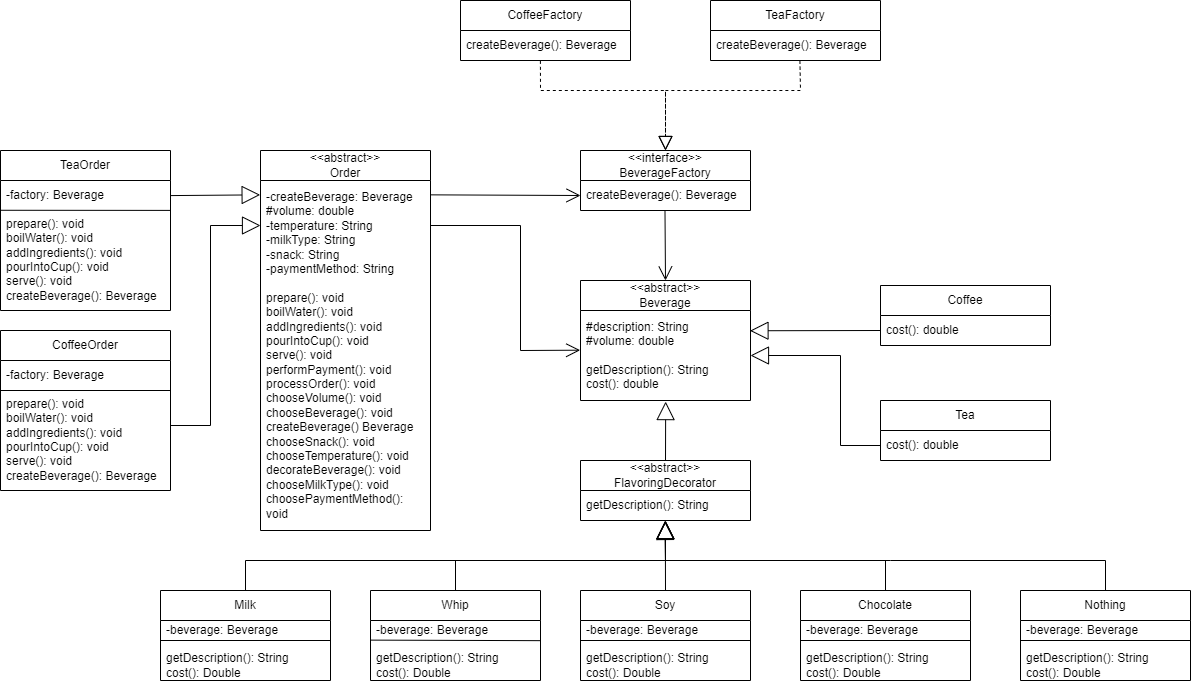

The diagram above was exported from draw.io. Its source (the exported page's mxGraphModel, read from the mxfile embedded in the PNG):
<mxGraphModel dx="2672" dy="2002" grid="1" gridSize="10" guides="1" tooltips="1" connect="1" arrows="1" fold="1" page="1" pageScale="1" pageWidth="827" pageHeight="1169" math="0" shadow="0">
  <root>
    <mxCell id="0" />
    <mxCell id="1" parent="0" />
    <mxCell id="dvL3ULAn4Zm0bE4PdGC7-1" value="&amp;lt;&amp;lt;interface&amp;gt;&amp;gt;&lt;br&gt;BeverageFactory" style="swimlane;fontStyle=0;childLayout=stackLayout;horizontal=1;startSize=30;horizontalStack=0;resizeParent=1;resizeParentMax=0;resizeLast=0;collapsible=1;marginBottom=0;whiteSpace=wrap;html=1;" vertex="1" parent="1">
      <mxGeometry x="160" y="40" width="170" height="60" as="geometry" />
    </mxCell>
    <mxCell id="dvL3ULAn4Zm0bE4PdGC7-3" value="createBeverage(): Beverage" style="text;strokeColor=none;fillColor=none;align=left;verticalAlign=middle;spacingLeft=4;spacingRight=4;overflow=hidden;points=[[0,0.5],[1,0.5]];portConstraint=eastwest;rotatable=0;whiteSpace=wrap;html=1;" vertex="1" parent="dvL3ULAn4Zm0bE4PdGC7-1">
      <mxGeometry y="30" width="170" height="30" as="geometry" />
    </mxCell>
    <mxCell id="dvL3ULAn4Zm0bE4PdGC7-5" value="&amp;lt;&amp;lt;abstract&amp;gt;&amp;gt;&lt;br&gt;Beverage" style="swimlane;fontStyle=0;childLayout=stackLayout;horizontal=1;startSize=30;horizontalStack=0;resizeParent=1;resizeParentMax=0;resizeLast=0;collapsible=1;marginBottom=0;whiteSpace=wrap;html=1;" vertex="1" parent="1">
      <mxGeometry x="160" y="170" width="170" height="120" as="geometry" />
    </mxCell>
    <mxCell id="dvL3ULAn4Zm0bE4PdGC7-6" value="#description: String&lt;br&gt;#volume: double&lt;br&gt;&lt;br&gt;getDescription(): String&lt;br&gt;cost(): double" style="text;strokeColor=none;fillColor=none;align=left;verticalAlign=middle;spacingLeft=4;spacingRight=4;overflow=hidden;points=[[0,0.5],[1,0.5]];portConstraint=eastwest;rotatable=0;whiteSpace=wrap;html=1;" vertex="1" parent="dvL3ULAn4Zm0bE4PdGC7-5">
      <mxGeometry y="30" width="170" height="90" as="geometry" />
    </mxCell>
    <mxCell id="dvL3ULAn4Zm0bE4PdGC7-8" value="Milk" style="swimlane;fontStyle=0;childLayout=stackLayout;horizontal=1;startSize=30;horizontalStack=0;resizeParent=1;resizeParentMax=0;resizeLast=0;collapsible=1;marginBottom=0;whiteSpace=wrap;html=1;" vertex="1" parent="1">
      <mxGeometry x="-260" y="480" width="170" height="90" as="geometry" />
    </mxCell>
    <mxCell id="dvL3ULAn4Zm0bE4PdGC7-63" value="" style="endArrow=none;html=1;rounded=0;exitX=0;exitY=0.327;exitDx=0;exitDy=0;entryX=1;entryY=0.336;entryDx=0;entryDy=0;entryPerimeter=0;exitPerimeter=0;" edge="1" parent="dvL3ULAn4Zm0bE4PdGC7-8">
      <mxGeometry width="50" height="50" relative="1" as="geometry">
        <mxPoint y="50" as="sourcePoint" />
        <mxPoint x="170" y="50" as="targetPoint" />
      </mxGeometry>
    </mxCell>
    <mxCell id="dvL3ULAn4Zm0bE4PdGC7-9" value="-beverage: Beverage&lt;br&gt;&lt;br&gt;getDescription(): String&lt;br&gt;cost(): Double" style="text;strokeColor=none;fillColor=none;align=left;verticalAlign=middle;spacingLeft=4;spacingRight=4;overflow=hidden;points=[[0,0.5],[1,0.5]];portConstraint=eastwest;rotatable=0;whiteSpace=wrap;html=1;" vertex="1" parent="dvL3ULAn4Zm0bE4PdGC7-8">
      <mxGeometry y="30" width="170" height="60" as="geometry" />
    </mxCell>
    <mxCell id="dvL3ULAn4Zm0bE4PdGC7-10" value="Soy" style="swimlane;fontStyle=0;childLayout=stackLayout;horizontal=1;startSize=30;horizontalStack=0;resizeParent=1;resizeParentMax=0;resizeLast=0;collapsible=1;marginBottom=0;whiteSpace=wrap;html=1;" vertex="1" parent="1">
      <mxGeometry x="160" y="480" width="170" height="90" as="geometry" />
    </mxCell>
    <mxCell id="dvL3ULAn4Zm0bE4PdGC7-64" value="" style="endArrow=none;html=1;rounded=0;exitX=0;exitY=0.327;exitDx=0;exitDy=0;entryX=1;entryY=0.336;entryDx=0;entryDy=0;entryPerimeter=0;exitPerimeter=0;" edge="1" parent="dvL3ULAn4Zm0bE4PdGC7-10">
      <mxGeometry width="50" height="50" relative="1" as="geometry">
        <mxPoint y="50" as="sourcePoint" />
        <mxPoint x="170" y="50" as="targetPoint" />
      </mxGeometry>
    </mxCell>
    <mxCell id="dvL3ULAn4Zm0bE4PdGC7-59" value="-beverage: Beverage&lt;br&gt;&lt;br&gt;getDescription(): String&lt;br&gt;cost(): Double" style="text;strokeColor=none;fillColor=none;align=left;verticalAlign=middle;spacingLeft=4;spacingRight=4;overflow=hidden;points=[[0,0.5],[1,0.5]];portConstraint=eastwest;rotatable=0;whiteSpace=wrap;html=1;" vertex="1" parent="dvL3ULAn4Zm0bE4PdGC7-10">
      <mxGeometry y="30" width="170" height="60" as="geometry" />
    </mxCell>
    <mxCell id="dvL3ULAn4Zm0bE4PdGC7-12" value="Whip" style="swimlane;fontStyle=0;childLayout=stackLayout;horizontal=1;startSize=30;horizontalStack=0;resizeParent=1;resizeParentMax=0;resizeLast=0;collapsible=1;marginBottom=0;whiteSpace=wrap;html=1;" vertex="1" parent="1">
      <mxGeometry x="-50" y="480" width="170" height="90" as="geometry" />
    </mxCell>
    <mxCell id="dvL3ULAn4Zm0bE4PdGC7-58" value="-beverage: Beverage&lt;br&gt;&lt;br&gt;getDescription(): String&lt;br&gt;cost(): Double" style="text;strokeColor=none;fillColor=none;align=left;verticalAlign=middle;spacingLeft=4;spacingRight=4;overflow=hidden;points=[[0,0.5],[1,0.5]];portConstraint=eastwest;rotatable=0;whiteSpace=wrap;html=1;" vertex="1" parent="dvL3ULAn4Zm0bE4PdGC7-12">
      <mxGeometry y="30" width="170" height="60" as="geometry" />
    </mxCell>
    <mxCell id="dvL3ULAn4Zm0bE4PdGC7-62" value="" style="endArrow=none;html=1;rounded=0;exitX=0;exitY=0.327;exitDx=0;exitDy=0;entryX=1;entryY=0.336;entryDx=0;entryDy=0;entryPerimeter=0;exitPerimeter=0;" edge="1" parent="dvL3ULAn4Zm0bE4PdGC7-12" source="dvL3ULAn4Zm0bE4PdGC7-58" target="dvL3ULAn4Zm0bE4PdGC7-58">
      <mxGeometry width="50" height="50" relative="1" as="geometry">
        <mxPoint x="240" y="30" as="sourcePoint" />
        <mxPoint x="290" y="-20" as="targetPoint" />
      </mxGeometry>
    </mxCell>
    <mxCell id="dvL3ULAn4Zm0bE4PdGC7-14" value="Chocolate" style="swimlane;fontStyle=0;childLayout=stackLayout;horizontal=1;startSize=30;horizontalStack=0;resizeParent=1;resizeParentMax=0;resizeLast=0;collapsible=1;marginBottom=0;whiteSpace=wrap;html=1;" vertex="1" parent="1">
      <mxGeometry x="380" y="480" width="170" height="90" as="geometry" />
    </mxCell>
    <mxCell id="dvL3ULAn4Zm0bE4PdGC7-65" value="" style="endArrow=none;html=1;rounded=0;exitX=0;exitY=0.327;exitDx=0;exitDy=0;entryX=1;entryY=0.336;entryDx=0;entryDy=0;entryPerimeter=0;exitPerimeter=0;" edge="1" parent="dvL3ULAn4Zm0bE4PdGC7-14">
      <mxGeometry width="50" height="50" relative="1" as="geometry">
        <mxPoint y="50" as="sourcePoint" />
        <mxPoint x="170" y="50" as="targetPoint" />
      </mxGeometry>
    </mxCell>
    <mxCell id="dvL3ULAn4Zm0bE4PdGC7-60" value="-beverage: Beverage&lt;br&gt;&lt;br&gt;getDescription(): String&lt;br&gt;cost(): Double" style="text;strokeColor=none;fillColor=none;align=left;verticalAlign=middle;spacingLeft=4;spacingRight=4;overflow=hidden;points=[[0,0.5],[1,0.5]];portConstraint=eastwest;rotatable=0;whiteSpace=wrap;html=1;" vertex="1" parent="dvL3ULAn4Zm0bE4PdGC7-14">
      <mxGeometry y="30" width="170" height="60" as="geometry" />
    </mxCell>
    <mxCell id="dvL3ULAn4Zm0bE4PdGC7-16" value="Nothing" style="swimlane;fontStyle=0;childLayout=stackLayout;horizontal=1;startSize=30;horizontalStack=0;resizeParent=1;resizeParentMax=0;resizeLast=0;collapsible=1;marginBottom=0;whiteSpace=wrap;html=1;" vertex="1" parent="1">
      <mxGeometry x="600" y="480" width="170" height="90" as="geometry" />
    </mxCell>
    <mxCell id="dvL3ULAn4Zm0bE4PdGC7-66" value="" style="endArrow=none;html=1;rounded=0;exitX=0;exitY=0.327;exitDx=0;exitDy=0;entryX=1;entryY=0.336;entryDx=0;entryDy=0;entryPerimeter=0;exitPerimeter=0;" edge="1" parent="dvL3ULAn4Zm0bE4PdGC7-16">
      <mxGeometry width="50" height="50" relative="1" as="geometry">
        <mxPoint y="50" as="sourcePoint" />
        <mxPoint x="170" y="50" as="targetPoint" />
      </mxGeometry>
    </mxCell>
    <mxCell id="dvL3ULAn4Zm0bE4PdGC7-61" value="-beverage: Beverage&lt;br&gt;&lt;br&gt;getDescription(): String&lt;br&gt;cost(): Double" style="text;strokeColor=none;fillColor=none;align=left;verticalAlign=middle;spacingLeft=4;spacingRight=4;overflow=hidden;points=[[0,0.5],[1,0.5]];portConstraint=eastwest;rotatable=0;whiteSpace=wrap;html=1;" vertex="1" parent="dvL3ULAn4Zm0bE4PdGC7-16">
      <mxGeometry y="30" width="170" height="60" as="geometry" />
    </mxCell>
    <mxCell id="dvL3ULAn4Zm0bE4PdGC7-18" value="&amp;lt;&amp;lt;abstract&amp;gt;&amp;gt;&lt;br&gt;FlavoringDecorator" style="swimlane;fontStyle=0;childLayout=stackLayout;horizontal=1;startSize=30;horizontalStack=0;resizeParent=1;resizeParentMax=0;resizeLast=0;collapsible=1;marginBottom=0;whiteSpace=wrap;html=1;" vertex="1" parent="1">
      <mxGeometry x="160" y="350" width="170" height="60" as="geometry" />
    </mxCell>
    <mxCell id="dvL3ULAn4Zm0bE4PdGC7-19" value="getDescription(): String" style="text;strokeColor=none;fillColor=none;align=left;verticalAlign=middle;spacingLeft=4;spacingRight=4;overflow=hidden;points=[[0,0.5],[1,0.5]];portConstraint=eastwest;rotatable=0;whiteSpace=wrap;html=1;" vertex="1" parent="dvL3ULAn4Zm0bE4PdGC7-18">
      <mxGeometry y="30" width="170" height="30" as="geometry" />
    </mxCell>
    <mxCell id="dvL3ULAn4Zm0bE4PdGC7-20" value="Coffee" style="swimlane;fontStyle=0;childLayout=stackLayout;horizontal=1;startSize=30;horizontalStack=0;resizeParent=1;resizeParentMax=0;resizeLast=0;collapsible=1;marginBottom=0;whiteSpace=wrap;html=1;" vertex="1" parent="1">
      <mxGeometry x="460" y="175" width="170" height="60" as="geometry" />
    </mxCell>
    <mxCell id="dvL3ULAn4Zm0bE4PdGC7-21" value="cost(): double" style="text;strokeColor=none;fillColor=none;align=left;verticalAlign=middle;spacingLeft=4;spacingRight=4;overflow=hidden;points=[[0,0.5],[1,0.5]];portConstraint=eastwest;rotatable=0;whiteSpace=wrap;html=1;" vertex="1" parent="dvL3ULAn4Zm0bE4PdGC7-20">
      <mxGeometry y="30" width="170" height="30" as="geometry" />
    </mxCell>
    <mxCell id="dvL3ULAn4Zm0bE4PdGC7-22" value="Tea" style="swimlane;fontStyle=0;childLayout=stackLayout;horizontal=1;startSize=30;horizontalStack=0;resizeParent=1;resizeParentMax=0;resizeLast=0;collapsible=1;marginBottom=0;whiteSpace=wrap;html=1;" vertex="1" parent="1">
      <mxGeometry x="460" y="290" width="170" height="60" as="geometry" />
    </mxCell>
    <mxCell id="dvL3ULAn4Zm0bE4PdGC7-67" value="cost(): double" style="text;strokeColor=none;fillColor=none;align=left;verticalAlign=middle;spacingLeft=4;spacingRight=4;overflow=hidden;points=[[0,0.5],[1,0.5]];portConstraint=eastwest;rotatable=0;whiteSpace=wrap;html=1;" vertex="1" parent="dvL3ULAn4Zm0bE4PdGC7-22">
      <mxGeometry y="30" width="170" height="30" as="geometry" />
    </mxCell>
    <mxCell id="dvL3ULAn4Zm0bE4PdGC7-24" value="TeaOrder" style="swimlane;fontStyle=0;childLayout=stackLayout;horizontal=1;startSize=30;horizontalStack=0;resizeParent=1;resizeParentMax=0;resizeLast=0;collapsible=1;marginBottom=0;whiteSpace=wrap;html=1;" vertex="1" parent="1">
      <mxGeometry x="-420" y="40" width="170" height="160" as="geometry" />
    </mxCell>
    <mxCell id="dvL3ULAn4Zm0bE4PdGC7-25" value="-factory: Beverage&lt;br&gt;&lt;br&gt;prepare(): void&lt;br&gt;boilWater(): void&lt;br&gt;addIngredients(): void&lt;br&gt;pourIntoCup(): void&lt;br&gt;serve(): void&lt;br&gt;createBeverage(): Beverage" style="text;strokeColor=none;fillColor=none;align=left;verticalAlign=middle;spacingLeft=4;spacingRight=4;overflow=hidden;points=[[0,0.5],[1,0.5]];portConstraint=eastwest;rotatable=0;whiteSpace=wrap;html=1;" vertex="1" parent="dvL3ULAn4Zm0bE4PdGC7-24">
      <mxGeometry y="30" width="170" height="130" as="geometry" />
    </mxCell>
    <mxCell id="dvL3ULAn4Zm0bE4PdGC7-55" value="" style="endArrow=none;html=1;rounded=0;exitX=0;exitY=0.229;exitDx=0;exitDy=0;exitPerimeter=0;entryX=1;entryY=0.23;entryDx=0;entryDy=0;entryPerimeter=0;" edge="1" parent="dvL3ULAn4Zm0bE4PdGC7-24" source="dvL3ULAn4Zm0bE4PdGC7-25" target="dvL3ULAn4Zm0bE4PdGC7-25">
      <mxGeometry width="50" height="50" relative="1" as="geometry">
        <mxPoint x="220" y="230" as="sourcePoint" />
        <mxPoint x="270" y="180" as="targetPoint" />
      </mxGeometry>
    </mxCell>
    <mxCell id="dvL3ULAn4Zm0bE4PdGC7-27" value="&amp;lt;&amp;lt;abstract&amp;gt;&amp;gt;&lt;br&gt;Order" style="swimlane;fontStyle=0;childLayout=stackLayout;horizontal=1;startSize=30;horizontalStack=0;resizeParent=1;resizeParentMax=0;resizeLast=0;collapsible=1;marginBottom=0;whiteSpace=wrap;html=1;" vertex="1" parent="1">
      <mxGeometry x="-160" y="40" width="170" height="380" as="geometry" />
    </mxCell>
    <mxCell id="dvL3ULAn4Zm0bE4PdGC7-28" value="-createBeverage: Beverage&lt;br&gt;#volume: double&lt;br&gt;-temperature: String&lt;br&gt;-milkType: String&lt;br&gt;-snack: String&lt;br&gt;-paymentMethod: String&lt;br&gt;&lt;br&gt;prepare(): void&lt;br&gt;boilWater(): void&lt;br&gt;addIngredients(): void&lt;br&gt;pourIntoCup(): void&lt;br&gt;serve(): void&lt;br&gt;performPayment(): void&lt;br&gt;processOrder(): void&lt;br&gt;chooseVolume(): void&lt;br&gt;chooseBeverage(): void&lt;br&gt;createBeverage() Beverage&lt;br&gt;chooseSnack(): void&lt;br&gt;chooseTemperature(): void&lt;br&gt;decorateBeverage(): void&lt;br&gt;chooseMilkType(): void&lt;br&gt;choosePaymentMethod(): void" style="text;strokeColor=none;fillColor=none;align=left;verticalAlign=middle;spacingLeft=4;spacingRight=4;overflow=hidden;points=[[0,0.5],[1,0.5]];portConstraint=eastwest;rotatable=0;whiteSpace=wrap;html=1;" vertex="1" parent="dvL3ULAn4Zm0bE4PdGC7-27">
      <mxGeometry y="30" width="170" height="350" as="geometry" />
    </mxCell>
    <mxCell id="dvL3ULAn4Zm0bE4PdGC7-30" value="CoffeeOrder" style="swimlane;fontStyle=0;childLayout=stackLayout;horizontal=1;startSize=30;horizontalStack=0;resizeParent=1;resizeParentMax=0;resizeLast=0;collapsible=1;marginBottom=0;whiteSpace=wrap;html=1;" vertex="1" parent="1">
      <mxGeometry x="-420" y="220" width="170" height="160" as="geometry" />
    </mxCell>
    <mxCell id="dvL3ULAn4Zm0bE4PdGC7-57" value="" style="endArrow=none;html=1;rounded=0;exitX=0;exitY=0.229;exitDx=0;exitDy=0;exitPerimeter=0;entryX=1;entryY=0.23;entryDx=0;entryDy=0;entryPerimeter=0;" edge="1" parent="dvL3ULAn4Zm0bE4PdGC7-30">
      <mxGeometry width="50" height="50" relative="1" as="geometry">
        <mxPoint y="60" as="sourcePoint" />
        <mxPoint x="170" y="60" as="targetPoint" />
      </mxGeometry>
    </mxCell>
    <mxCell id="dvL3ULAn4Zm0bE4PdGC7-56" value="-factory: Beverage&lt;br&gt;&lt;br&gt;prepare(): void&lt;br&gt;boilWater(): void&lt;br&gt;addIngredients(): void&lt;br&gt;pourIntoCup(): void&lt;br&gt;serve(): void&lt;br&gt;createBeverage(): Beverage" style="text;strokeColor=none;fillColor=none;align=left;verticalAlign=middle;spacingLeft=4;spacingRight=4;overflow=hidden;points=[[0,0.5],[1,0.5]];portConstraint=eastwest;rotatable=0;whiteSpace=wrap;html=1;" vertex="1" parent="dvL3ULAn4Zm0bE4PdGC7-30">
      <mxGeometry y="30" width="170" height="130" as="geometry" />
    </mxCell>
    <mxCell id="dvL3ULAn4Zm0bE4PdGC7-33" value="CoffeeFactory" style="swimlane;fontStyle=0;childLayout=stackLayout;horizontal=1;startSize=30;horizontalStack=0;resizeParent=1;resizeParentMax=0;resizeLast=0;collapsible=1;marginBottom=0;whiteSpace=wrap;html=1;" vertex="1" parent="1">
      <mxGeometry x="40" y="-110" width="170" height="60" as="geometry" />
    </mxCell>
    <mxCell id="dvL3ULAn4Zm0bE4PdGC7-34" value="createBeverage(): Beverage" style="text;strokeColor=none;fillColor=none;align=left;verticalAlign=middle;spacingLeft=4;spacingRight=4;overflow=hidden;points=[[0,0.5],[1,0.5]];portConstraint=eastwest;rotatable=0;whiteSpace=wrap;html=1;" vertex="1" parent="dvL3ULAn4Zm0bE4PdGC7-33">
      <mxGeometry y="30" width="170" height="30" as="geometry" />
    </mxCell>
    <mxCell id="dvL3ULAn4Zm0bE4PdGC7-36" value="TeaFactory" style="swimlane;fontStyle=0;childLayout=stackLayout;horizontal=1;startSize=30;horizontalStack=0;resizeParent=1;resizeParentMax=0;resizeLast=0;collapsible=1;marginBottom=0;whiteSpace=wrap;html=1;" vertex="1" parent="1">
      <mxGeometry x="290" y="-110" width="170" height="60" as="geometry" />
    </mxCell>
    <mxCell id="dvL3ULAn4Zm0bE4PdGC7-37" value="createBeverage(): Beverage" style="text;strokeColor=none;fillColor=none;align=left;verticalAlign=middle;spacingLeft=4;spacingRight=4;overflow=hidden;points=[[0,0.5],[1,0.5]];portConstraint=eastwest;rotatable=0;whiteSpace=wrap;html=1;" vertex="1" parent="dvL3ULAn4Zm0bE4PdGC7-36">
      <mxGeometry y="30" width="170" height="30" as="geometry" />
    </mxCell>
    <mxCell id="dvL3ULAn4Zm0bE4PdGC7-40" value="" style="endArrow=block;endSize=16;endFill=0;html=1;rounded=0;exitX=0.5;exitY=0;exitDx=0;exitDy=0;entryX=0.499;entryY=1.017;entryDx=0;entryDy=0;entryPerimeter=0;" edge="1" parent="1" source="dvL3ULAn4Zm0bE4PdGC7-10" target="dvL3ULAn4Zm0bE4PdGC7-19">
      <mxGeometry width="160" relative="1" as="geometry">
        <mxPoint x="200" y="500" as="sourcePoint" />
        <mxPoint x="360" y="500" as="targetPoint" />
      </mxGeometry>
    </mxCell>
    <mxCell id="dvL3ULAn4Zm0bE4PdGC7-41" value="" style="endArrow=block;endSize=16;endFill=0;html=1;rounded=0;exitX=0.5;exitY=0;exitDx=0;exitDy=0;entryX=0.5;entryY=1;entryDx=0;entryDy=0;" edge="1" parent="1" source="dvL3ULAn4Zm0bE4PdGC7-14" target="dvL3ULAn4Zm0bE4PdGC7-18">
      <mxGeometry width="160" relative="1" as="geometry">
        <mxPoint x="255" y="490" as="sourcePoint" />
        <mxPoint x="250" y="410" as="targetPoint" />
        <Array as="points">
          <mxPoint x="465" y="450" />
          <mxPoint x="245" y="450" />
        </Array>
      </mxGeometry>
    </mxCell>
    <mxCell id="dvL3ULAn4Zm0bE4PdGC7-42" value="" style="endArrow=block;endSize=16;endFill=0;html=1;rounded=0;exitX=0.5;exitY=0;exitDx=0;exitDy=0;entryX=0.498;entryY=1.003;entryDx=0;entryDy=0;entryPerimeter=0;" edge="1" parent="1" source="dvL3ULAn4Zm0bE4PdGC7-16" target="dvL3ULAn4Zm0bE4PdGC7-19">
      <mxGeometry width="160" relative="1" as="geometry">
        <mxPoint x="470" y="480" as="sourcePoint" />
        <mxPoint x="250" y="410" as="targetPoint" />
        <Array as="points">
          <mxPoint x="685" y="450" />
          <mxPoint x="470" y="450" />
          <mxPoint x="245" y="450" />
        </Array>
      </mxGeometry>
    </mxCell>
    <mxCell id="dvL3ULAn4Zm0bE4PdGC7-43" value="" style="endArrow=block;endSize=16;endFill=0;html=1;rounded=0;exitX=0.5;exitY=0;exitDx=0;exitDy=0;entryX=0.498;entryY=1.033;entryDx=0;entryDy=0;entryPerimeter=0;" edge="1" parent="1" source="dvL3ULAn4Zm0bE4PdGC7-12" target="dvL3ULAn4Zm0bE4PdGC7-19">
      <mxGeometry width="160" relative="1" as="geometry">
        <mxPoint y="470" as="sourcePoint" />
        <mxPoint x="160" y="470" as="targetPoint" />
        <Array as="points">
          <mxPoint x="35" y="450" />
          <mxPoint x="245" y="450" />
        </Array>
      </mxGeometry>
    </mxCell>
    <mxCell id="dvL3ULAn4Zm0bE4PdGC7-44" value="" style="endArrow=block;endSize=16;endFill=0;html=1;rounded=0;exitX=0.5;exitY=0;exitDx=0;exitDy=0;entryX=0.5;entryY=1.01;entryDx=0;entryDy=0;entryPerimeter=0;" edge="1" parent="1" source="dvL3ULAn4Zm0bE4PdGC7-8" target="dvL3ULAn4Zm0bE4PdGC7-19">
      <mxGeometry width="160" relative="1" as="geometry">
        <mxPoint x="-170" y="480" as="sourcePoint" />
        <mxPoint x="40" y="411" as="targetPoint" />
        <Array as="points">
          <mxPoint x="-175" y="450" />
          <mxPoint x="245" y="450" />
        </Array>
      </mxGeometry>
    </mxCell>
    <mxCell id="dvL3ULAn4Zm0bE4PdGC7-45" value="" style="endArrow=block;endSize=16;endFill=0;html=1;rounded=0;exitX=0.5;exitY=0;exitDx=0;exitDy=0;entryX=0.501;entryY=1.012;entryDx=0;entryDy=0;entryPerimeter=0;" edge="1" parent="1" source="dvL3ULAn4Zm0bE4PdGC7-18" target="dvL3ULAn4Zm0bE4PdGC7-6">
      <mxGeometry width="160" relative="1" as="geometry">
        <mxPoint x="110" y="300" as="sourcePoint" />
        <mxPoint x="245" y="260" as="targetPoint" />
      </mxGeometry>
    </mxCell>
    <mxCell id="dvL3ULAn4Zm0bE4PdGC7-46" value="" style="endArrow=block;endSize=16;endFill=0;html=1;rounded=0;entryX=0.997;entryY=0.225;entryDx=0;entryDy=0;exitX=0;exitY=0.5;exitDx=0;exitDy=0;entryPerimeter=0;" edge="1" parent="1" source="dvL3ULAn4Zm0bE4PdGC7-21" target="dvL3ULAn4Zm0bE4PdGC7-6">
      <mxGeometry width="160" relative="1" as="geometry">
        <mxPoint x="420" y="290" as="sourcePoint" />
        <mxPoint x="580" y="290" as="targetPoint" />
      </mxGeometry>
    </mxCell>
    <mxCell id="dvL3ULAn4Zm0bE4PdGC7-47" value="" style="endArrow=block;endSize=16;endFill=0;html=1;rounded=0;entryX=1;entryY=0.5;entryDx=0;entryDy=0;exitX=0;exitY=0.5;exitDx=0;exitDy=0;" edge="1" parent="1" source="dvL3ULAn4Zm0bE4PdGC7-67">
      <mxGeometry width="160" relative="1" as="geometry">
        <mxPoint x="460" y="365" as="sourcePoint" />
        <mxPoint x="330" y="245" as="targetPoint" />
        <Array as="points">
          <mxPoint x="420" y="335" />
          <mxPoint x="420" y="245" />
        </Array>
      </mxGeometry>
    </mxCell>
    <mxCell id="dvL3ULAn4Zm0bE4PdGC7-48" value="" style="endArrow=block;dashed=1;endFill=0;endSize=12;html=1;rounded=0;exitX=0.47;exitY=1.011;exitDx=0;exitDy=0;exitPerimeter=0;entryX=0.5;entryY=0;entryDx=0;entryDy=0;" edge="1" parent="1" source="dvL3ULAn4Zm0bE4PdGC7-34" target="dvL3ULAn4Zm0bE4PdGC7-1">
      <mxGeometry width="160" relative="1" as="geometry">
        <mxPoint x="110" y="-20" as="sourcePoint" />
        <mxPoint x="270" y="-20" as="targetPoint" />
        <Array as="points">
          <mxPoint x="120" y="-20" />
          <mxPoint x="245" y="-20" />
        </Array>
      </mxGeometry>
    </mxCell>
    <mxCell id="dvL3ULAn4Zm0bE4PdGC7-49" value="" style="endArrow=block;dashed=1;endFill=0;endSize=12;html=1;rounded=0;exitX=0.526;exitY=1.005;exitDx=0;exitDy=0;exitPerimeter=0;entryX=0.5;entryY=0;entryDx=0;entryDy=0;" edge="1" parent="1" source="dvL3ULAn4Zm0bE4PdGC7-37" target="dvL3ULAn4Zm0bE4PdGC7-1">
      <mxGeometry width="160" relative="1" as="geometry">
        <mxPoint x="230" as="sourcePoint" />
        <mxPoint x="250" y="30" as="targetPoint" />
        <Array as="points">
          <mxPoint x="380" y="-20" />
          <mxPoint x="245" y="-20" />
        </Array>
      </mxGeometry>
    </mxCell>
    <mxCell id="dvL3ULAn4Zm0bE4PdGC7-50" value="" style="endArrow=open;endFill=1;endSize=12;html=1;rounded=0;exitX=0.497;exitY=1.009;exitDx=0;exitDy=0;exitPerimeter=0;entryX=0.5;entryY=0;entryDx=0;entryDy=0;" edge="1" parent="1" source="dvL3ULAn4Zm0bE4PdGC7-3" target="dvL3ULAn4Zm0bE4PdGC7-5">
      <mxGeometry width="160" relative="1" as="geometry">
        <mxPoint x="210" y="190" as="sourcePoint" />
        <mxPoint x="370" y="190" as="targetPoint" />
      </mxGeometry>
    </mxCell>
    <mxCell id="dvL3ULAn4Zm0bE4PdGC7-51" value="" style="endArrow=block;endSize=16;endFill=0;html=1;rounded=0;exitX=1.001;exitY=0.116;exitDx=0;exitDy=0;entryX=-0.002;entryY=0.041;entryDx=0;entryDy=0;entryPerimeter=0;exitPerimeter=0;" edge="1" parent="1" source="dvL3ULAn4Zm0bE4PdGC7-25" target="dvL3ULAn4Zm0bE4PdGC7-28">
      <mxGeometry width="160" relative="1" as="geometry">
        <mxPoint x="-220" y="170" as="sourcePoint" />
        <mxPoint x="-220" y="80" as="targetPoint" />
      </mxGeometry>
    </mxCell>
    <mxCell id="dvL3ULAn4Zm0bE4PdGC7-52" value="" style="endArrow=block;endSize=16;endFill=0;html=1;rounded=0;entryX=0;entryY=0.5;entryDx=0;entryDy=0;exitX=1;exitY=0.5;exitDx=0;exitDy=0;" edge="1" parent="1" source="dvL3ULAn4Zm0bE4PdGC7-56">
      <mxGeometry width="160" relative="1" as="geometry">
        <mxPoint x="-220" y="280" as="sourcePoint" />
        <mxPoint x="-160" y="115" as="targetPoint" />
        <Array as="points">
          <mxPoint x="-210" y="315" />
          <mxPoint x="-210" y="115" />
        </Array>
      </mxGeometry>
    </mxCell>
    <mxCell id="dvL3ULAn4Zm0bE4PdGC7-54" value="" style="endArrow=open;endFill=1;endSize=12;html=1;rounded=0;exitX=1;exitY=0.5;exitDx=0;exitDy=0;entryX=-0.002;entryY=0.441;entryDx=0;entryDy=0;entryPerimeter=0;" edge="1" parent="1" target="dvL3ULAn4Zm0bE4PdGC7-6">
      <mxGeometry width="160" relative="1" as="geometry">
        <mxPoint x="10" y="115" as="sourcePoint" />
        <mxPoint x="170" y="95" as="targetPoint" />
        <Array as="points">
          <mxPoint x="100" y="115" />
          <mxPoint x="100" y="240" />
        </Array>
      </mxGeometry>
    </mxCell>
    <mxCell id="dvL3ULAn4Zm0bE4PdGC7-68" value="" style="endArrow=open;endFill=1;endSize=12;html=1;rounded=0;exitX=1;exitY=0.041;exitDx=0;exitDy=0;exitPerimeter=0;entryX=0;entryY=0.5;entryDx=0;entryDy=0;" edge="1" parent="1" source="dvL3ULAn4Zm0bE4PdGC7-28" target="dvL3ULAn4Zm0bE4PdGC7-3">
      <mxGeometry width="160" relative="1" as="geometry">
        <mxPoint x="-70" y="140" as="sourcePoint" />
        <mxPoint x="90" y="140" as="targetPoint" />
      </mxGeometry>
    </mxCell>
  </root>
</mxGraphModel>